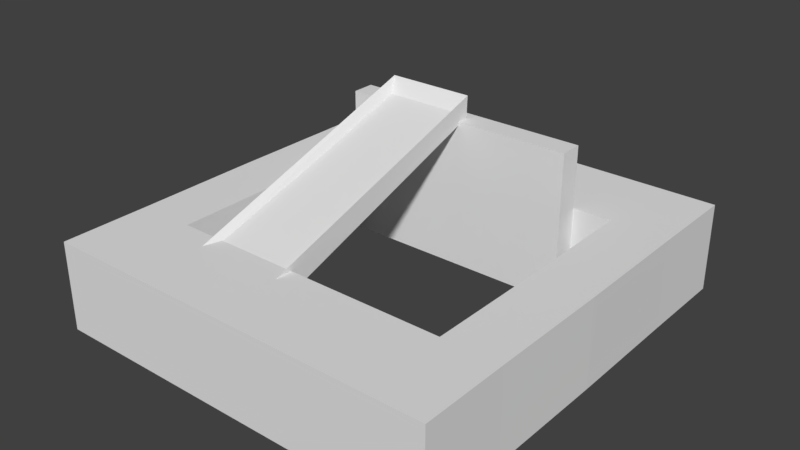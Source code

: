 # Source: StoneMine.blend  (saved by Blender 2.78.0; exported with 4.5.12 LTS)
import bpy
from mathutils import Matrix  # noqa: F401  (used for matrix-valued properties, if any)

bpy.ops.wm.read_factory_settings(use_empty=True)
scene = bpy.context.scene
scene.name = 'Scene'

# ---- collections
col_collection_1 = bpy.data.collections.new('Collection 1'); scene.collection.children.link(col_collection_1)

# ---- materials (node trees are filled in below, after node groups)
mat_material = bpy.data.materials.new('Material')
mat_material.alpha_threshold = 0.0
mat_material.use_transparent_shadow = False
mat_material.roughness = 0.5
mat_material.line_color = (0.0, 0.0, 0.0, 1.0)

# ---- material node trees

# ---- world
world_world = bpy.data.worlds.new('World'); scene.world = world_world
world_world.color = (0.05088, 0.05088, 0.05088)
world_world.use_sun_shadow = False
world_world.sun_shadow_jitter_overblur = 0.0
world_world.cycles.sampling_method = 'MANUAL'

# ---- meshes
me_cube_001 = bpy.data.meshes.new('Cube.001')
me_cube_001.from_pydata([(-0.9958, -0.2254, -1.06), (-1.0, -0.7722, -0.6488), (-1.0, 5.023, 0.7841), (-1.0, 5.04, 1.268), (1.004, -0.2254, -1.06), (1.0, -0.7722, -0.6488), (1.0, 5.023, 0.7841), (1.0, 5.04, 1.268), (-0.8694, -0.3928, -0.67), (-0.8694, 4.784, 0.9358), (0.8694, -0.3928, -0.67), (0.8694, 4.784, 0.9358)], [], [(0, 1, 3, 2), (2, 3, 7, 6), (6, 7, 5, 4), (5, 10, 4), (2, 6, 4, 0), (7, 3, 9, 11), (11, 9, 8, 10), (5, 7, 11, 10), (3, 1, 8, 9), (1, 0, 8), (0, 4, 10, 8)])
me_cube_001.use_remesh_preserve_volume = False
me_cube_001.use_remesh_preserve_attributes = False
me_cube_001.use_mirror_vertex_groups = False
me_cube_001.update()
me_cube = bpy.data.meshes.new('Cube')
me_cube.from_pydata([(0.8775, 4.795, -1.0), (0.8775, 2.795, -1.0), (0.8775, 4.795, 1.0), (0.8775, 2.795, 1.0), (2.172, 4.795, -1.0), (2.172, 2.795, -1.0), (2.172, 4.795, 1.0), (2.172, 2.795, 1.0), (-5.509, 4.795, -1.0), (-5.509, 2.795, -1.0), (0.0, 2.795, -1.0), (0.0, 4.795, -1.0), (-5.509, 4.795, 1.0), (-5.509, 2.795, 1.0), (0.0, 2.795, 1.0), (0.0, 4.795, 1.0), (-6.803, 4.795, -1.0), (-6.803, 2.795, -1.0), (-6.803, 4.795, 1.0), (-6.803, 2.795, 1.0), (0.8775, -4.795, -1.0), (0.8775, -2.795, -1.0), (0.8775, -4.795, 1.0), (0.8775, -2.795, 1.0), (2.172, -4.795, -1.0), (2.172, -2.795, -1.0), (2.172, -4.795, 1.0), (2.172, -2.795, 1.0), (0.8967, 0.0, -0.9946), (0.8967, 0.0, 1.005), (2.191, 0.0, -0.9946), (2.191, 0.0, 1.005), (-5.509, -4.795, -1.0), (-5.509, -2.795, -1.0), (-2.431, -2.795, -1.0), (-2.431, -4.795, -1.0), (-5.509, -4.795, 1.0), (-5.509, -2.795, 1.0), (-2.431, -2.795, 1.0), (-2.431, -4.795, 1.0), (-6.803, -4.795, -1.0), (-6.803, -2.795, -1.0), (-6.803, -4.795, 1.0), (-6.803, -2.795, 1.0), (-5.526, 0.0, -0.9989), (-5.526, 0.0, 1.001), (-6.82, 0.0, -0.9989), (-6.82, 0.0, 1.001), (-5.509, 2.268, -1.0), (0.0, 2.268, -1.0), (-5.509, 2.268, 1.0), (0.0, 2.268, 1.0), (-5.509, 2.795, 2.398), (1.582e-07, 2.795, 2.398), (-5.509, 2.268, 2.398), (1.582e-07, 2.268, 2.398)], [], [(0, 1, 10, 11), (2, 15, 14, 3), (2, 3, 7, 6), (1, 3, 14, 10), (2, 0, 11, 15), (4, 6, 7, 5), (3, 1, 28, 29), (0, 2, 6, 4), (1, 0, 4, 5), (1, 5, 30, 28), (7, 3, 29, 31), (5, 7, 31, 30), (8, 11, 10, 9), (12, 13, 14, 15), (12, 18, 19, 13), (9, 10, 49, 48), (10, 11, 15, 14), (12, 15, 11, 8), (16, 17, 19, 18), (13, 45, 44, 9), (8, 16, 18, 12), (9, 17, 16, 8), (9, 44, 46, 17), (19, 47, 45, 13), (17, 46, 47, 19), (20, 35, 34, 21), (22, 23, 38, 39), (22, 26, 27, 23), (21, 34, 38, 23), (22, 39, 35, 20), (24, 25, 27, 26), (23, 29, 28, 21), (20, 24, 26, 22), (21, 25, 24, 20), (29, 31, 30, 28), (21, 28, 30, 25), (27, 31, 29, 23), (25, 30, 31, 27), (32, 33, 34, 35), (36, 39, 38, 37), (36, 37, 43, 42), (33, 37, 38, 34), (34, 38, 39, 35), (40, 42, 43, 41), (37, 33, 44, 45), (32, 35, 39, 36, 42, 40), (33, 32, 40, 41), (45, 44, 46, 47), (33, 41, 46, 44), (43, 37, 45, 47), (41, 43, 47, 46), (48, 49, 51, 50), (13, 9, 48, 50), (10, 14, 51, 49), (13, 50, 54, 52), (53, 52, 54, 55), (51, 14, 53, 55), (14, 13, 52, 53), (50, 51, 55, 54)])
me_cube.materials.append(mat_material)
me_cube.use_remesh_preserve_volume = False
me_cube.use_remesh_preserve_attributes = False
me_cube.use_mirror_vertex_groups = False
me_cube.update()

# ---- objects
ob_cube_001 = bpy.data.objects.new('Cube.001', me_cube_001)
ob_cube = bpy.data.objects.new('Cube', me_cube)

# ---- transforms, parenting, visibility, modifiers, constraints
ob_cube_001.location = (-3.602, -2.479, 1.632)
ob_cube_001.lineart.crease_threshold = 0.0
ob_cube.location = (0.0, 0.0, 0.0)
ob_cube.lock_rotations_4d = False
ob_cube.empty_display_type = 'ARROWS'
ob_cube.lineart.crease_threshold = 0.0

# ---- collection membership
col_collection_1.objects.link(ob_cube_001)
col_collection_1.objects.link(ob_cube)

# ---- scene / render settings (as saved in the file)
scene.frame_start = 1; scene.frame_end = 250; scene.frame_set(1)
scene.render.engine = 'BLENDER_EEVEE_NEXT'
scene.render.resolution_percentage = 50
scene.render.dither_intensity = 0.0
scene.cycles.use_denoising = False
scene.cycles.samples = 128
scene.cycles.sampling_pattern = 'TABULATED_SOBOL'
scene.cycles.light_sampling_threshold = 0.0
scene.cycles.use_adaptive_sampling = False
scene.cycles.use_light_tree = False
scene.cycles.blur_glossy = 0.0
scene.cycles.sample_clamp_indirect = 0.0
scene.view_settings.view_transform = 'Standard'
bpy.context.view_layer.update()

# ---- added for rendering (the .blend has no active camera and no usable light): camera, sun
cam_auto = bpy.data.cameras.new('AutoCamera')
cam_auto.lens = 50.0
cam_auto.sensor_width = 36.0
cam_auto.clip_end = 1000.0
ob_auto_camera = bpy.data.objects.new('AutoCamera', cam_auto)
scene.collection.objects.link(ob_auto_camera)
ob_auto_camera.location = (10.3835, -15.2377, 11.1087)
ob_auto_camera.rotation_euler = (1.09748, -7.21219e-08, 0.694738)
scene.camera = ob_auto_camera
light_auto_sun = bpy.data.lights.new('AutoSun', 'SUN')
light_auto_sun.energy = 3.0
light_auto_sun.angle = 0.0523599
ob_auto_sun = bpy.data.objects.new('AutoSun', light_auto_sun)
scene.collection.objects.link(ob_auto_sun)
ob_auto_sun.rotation_euler = (0.872665, 0.174533, 0.523599)
bpy.context.view_layer.update()
